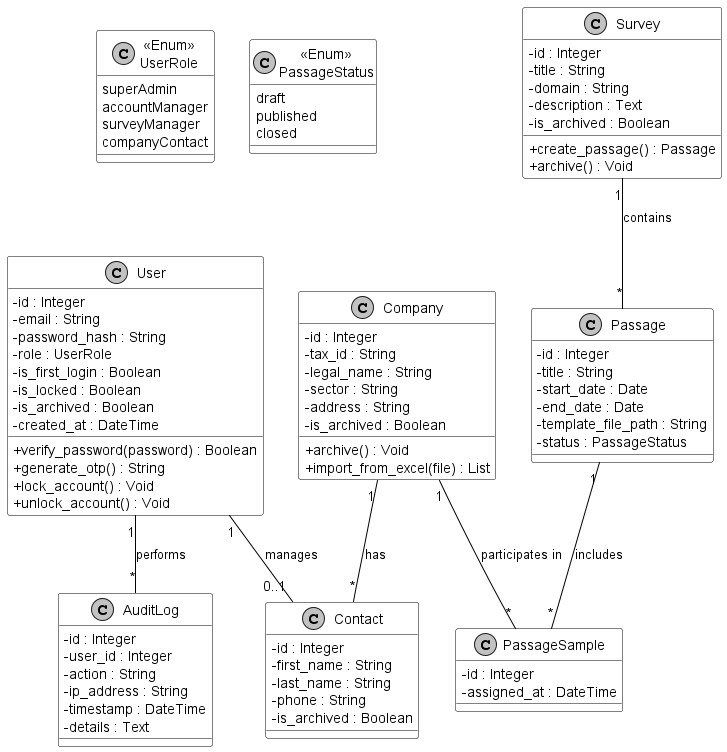

The diagram above was rendered by PlantUML. Its source (embedded in the PNG):
@startuml
skinparam classAttributeIconSize 0
skinparam packageStyle rectangle
skinparam shadowing false
skinparam monochrome true
skinparam class {
    BackgroundColor white
    BorderColor black
    ArrowColor black
}


    class User {
        - id : Integer
        - email : String
        - password_hash : String
        - role : UserRole
        - is_first_login : Boolean
        - is_locked : Boolean
        - is_archived : Boolean
        - created_at : DateTime
        + verify_password(password) : Boolean
        + generate_otp() : String
        + lock_account() : Void
        + unlock_account() : Void
    }

    class "<<Enum>>\nUserRole" as UserRole {
        superAdmin
        accountManager
        surveyManager
        companyContact
    }

    class Company {
        - id : Integer
        - tax_id : String
        - legal_name : String
        - sector : String
        - address : String
        - is_archived : Boolean
        + archive() : Void
        + import_from_excel(file) : List
    }

    class Contact {
        - id : Integer
        - first_name : String
        - last_name : String
        - phone : String
        - is_archived : Boolean
    }

    class Survey {
        - id : Integer
        - title : String
        - domain : String
        - description : Text
        - is_archived : Boolean
        + create_passage() : Passage
        + archive() : Void
    }

    class Passage {
        - id : Integer
        - title : String
        - start_date : Date
        - end_date : Date
        - template_file_path : String
        - status : PassageStatus
    }

    class "<<Enum>>\nPassageStatus" as PassageStatus {
        draft
        published
        closed
    }

    class PassageSample {
        - id : Integer
        - assigned_at : DateTime
    }

    class AuditLog {
        - id : Integer
        - user_id : Integer
        - action : String
        - ip_address : String
        - timestamp : DateTime
        - details : Text
    }


' Plain Simple Lines (Matching Course Slides 9 & 16)
User "1" -- "0..1" Contact : manages
Company "1" -- "*" Contact : has
Survey "1" -- "*" Passage : contains
Passage "1" -- "*" PassageSample : includes
Company "1" -- "*" PassageSample : participates in
User "1" -- "*" AuditLog : performs

@enduml